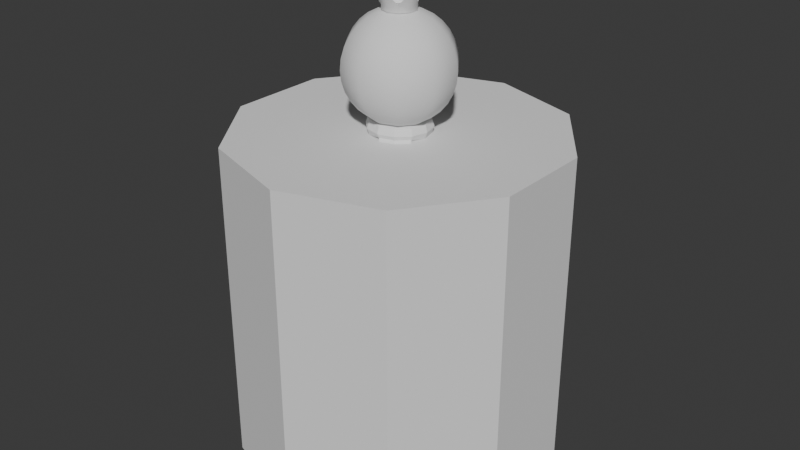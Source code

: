 # Source: personagem_NIKKO.blend  (saved by Blender 4.4.30; exported with 4.5.12 LTS)
import bpy
from mathutils import Matrix  # noqa: F401  (used for matrix-valued properties, if any)

bpy.ops.wm.read_factory_settings(use_empty=True)
scene = bpy.context.scene
scene.name = 'Scene'

# ---- collections
col_collection = bpy.data.collections.new('Collection'); scene.collection.children.link(col_collection)

# ---- world
world_world = bpy.data.worlds.new('World'); scene.world = world_world
world_world.use_nodes = True; world_world.node_tree.nodes.clear()
_N = world_world.node_tree.nodes; _L = world_world.node_tree.links
n0 = _N.new('ShaderNodeOutputWorld'); n0.name = 'World Output'; n0.location = (300, 300)
n1 = _N.new('ShaderNodeBackground'); n1.name = 'Background'; n1.location = (10, 300)
n1.inputs[0].default_value = (0.05088, 0.05088, 0.05088, 1.0)
_L.new(n1.outputs[0], n0.inputs[0])
n0.is_active_output = True
world_world.color = (0.05088, 0.05088, 0.05088)
world_world.sun_shadow_jitter_overblur = 0.0

# ---- meshes
me_cylinder_001 = bpy.data.meshes.new('Cylinder.001')
me_cylinder_001.from_pydata([(0.0, 1.0, -1.0), (0.0, 1.0, 1.0), (0.5878, 0.809, -1.0), (0.5878, 0.809, 1.0), (0.9511, 0.309, -1.0), (0.9511, 0.309, 1.0), (0.9511, -0.309, -1.0), (0.9511, -0.309, 1.0), (0.5878, -0.809, -1.0), (0.5878, -0.809, 1.0), (0.0, -1.0, -1.0), (0.0, -1.0, 1.0), (-0.5878, -0.809, -1.0), (-0.5878, -0.809, 1.0), (-0.9511, -0.309, -1.0), (-0.9511, -0.309, 1.0), (-0.9511, 0.309, -1.0), (-0.9511, 0.309, 1.0), (-0.5878, 0.809, -1.0), (-0.5878, 0.809, 1.0)], [], [(0, 1, 3, 2), (2, 3, 5, 4), (4, 5, 7, 6), (6, 7, 9, 8), (8, 9, 11, 10), (10, 11, 13, 12), (12, 13, 15, 14), (14, 15, 17, 16), (3, 1, 19, 17, 15, 13, 11, 9, 7, 5), (16, 17, 19, 18), (18, 19, 1, 0), (0, 2, 4, 6, 8, 10, 12, 14, 16, 18)])
_uv = me_cylinder_001.uv_layers.new(name='UVMap')
_uv.uv.foreach_set('vector', [1.0, 0.5, 1.0, 1.0, 0.9, 1.0, 0.9, 0.5, 0.9, 0.5, 0.9, 1.0, 0.8, 1.0, 0.8, 0.5, 0.8, 0.5, 0.8, 1.0, 0.7, 1.0, 0.7, 0.5, 0.7, 0.5, 0.7, 1.0, 0.6, 1.0, 0.6, 0.5, 0.6, 0.5, 0.6, 1.0, 0.5, 1.0, 0.5, 0.5, 0.5, 0.5, 0.5, 1.0, 0.4, 1.0, 0.4, 0.5, 0.4, 0.5, 0.4, 1.0, 0.3, 1.0, 0.3, 0.5, 0.3, 0.5, 0.3, 1.0, 0.2, 1.0, 0.2, 0.5, 0.3911, 0.4442, 0.25, 0.49, 0.1089, 0.4442, 0.02175, 0.3242, 0.02175, 0.1758, 0.1089, 0.05584, 0.25, 0.01, 0.3911, 0.05584, 0.4783, 0.1758, 0.4783, 0.3242, 0.2, 0.5, 0.2, 1.0, 0.1, 1.0, 0.1, 0.5, 0.1, 0.5, 0.1, 1.0, -7.451e-08, 1.0, -7.451e-08, 0.5, 0.75, 0.49, 0.8911, 0.4442, 0.9783, 0.3242, 0.9783, 0.1758, 0.8911, 0.05584, 0.75, 0.01, 0.6089, 0.05584, 0.5217, 0.1758, 0.5217, 0.3242, 0.6089, 0.4442])
me_cylinder_001.update()
me_cylinder_004 = bpy.data.meshes.new('Cylinder.004')
me_cylinder_004.from_pydata([(2.718e-08, 0.24, 2.112), (0.1411, 0.1942, 2.112), (0.2282, 0.07416, 2.112), (0.2282, -0.07416, 2.112), (5.548e-09, 0.0, 0.3086), (0.1411, -0.1942, 2.112), (0.1421, -0.03216, 0.3977), (2.718e-08, -0.24, 2.112), (0.5438, -0.4686, 0.5513), (0.7441, -0.1787, 0.7738), (0.726, 0.1941, 0.7738), (0.503, 0.4555, 0.5513), (2.194e-05, 0.2717, 2.248), (0.1597, 0.2198, 2.248), (0.2584, 0.08395, 2.248), (0.2584, -0.08395, 2.248), (0.1597, -0.2198, 2.248), (2.197e-05, -0.2717, 2.248), (0.6814, 0.04752, 1.804), (0.6519, 0.004218, 1.91), (1.11e-08, 0.5062, 1.82), (0.2975, 0.4095, 1.82), (0.4244, 0.1812, 1.771), (0.4814, -0.1564, 1.82), (0.2975, -0.4095, 1.82), (1.11e-08, -0.5062, 1.82), (0.7018, 0.2377, 1.797), (0.6519, 0.2107, 1.942), (2.039e-08, 0.43, 1.968), (0.2527, 0.3479, 1.968), (0.4089, 0.1329, 2.003), (0.4089, -0.1329, 1.968), (0.2527, -0.3479, 1.968), (2.039e-08, -0.43, 1.968), (0.5832, 0.3945, 1.797), (5.548e-09, 0.6417, 0.7175), (5.548e-09, -0.7101, 0.8383), (0.5305, 0.3778, 1.91), (5.548e-09, -0.5253, 0.4622), (0.3113, -0.3772, 0.4745), (0.2785, 0.329, 0.4745), (5.548e-09, 0.526, 0.4622), (0.7794, 0.2327, 1.119), (0.761, 0.09554, 1.115), (0.5304, -0.06433, 1.939), (0.6708, 0.07538, 1.092), (0.5841, 0.01725, 1.776), (0.599, 0.1924, 1.073), (0.6174, 0.3296, 1.078), (0.4869, 0.3726, 1.768), (0.7076, 0.3498, 1.101), (0.7123, 0.3131, 1.497), (0.699, 0.2141, 1.494), (0.6339, 0.1996, 1.477), (0.5821, 0.284, 1.464), (0.5954, 0.383, 1.467), (0.6605, 0.3975, 1.484), (0.5304, 0.1718, 1.973), (0.3916, 0.3628, 1.939), (0.547, 0.131, -0.1643), (0.6615, 0.06178, -0.1643), (0.6787, -0.07088, -0.1643), (0.5857, -0.167, -0.1643), (0.4525, -0.1543, -0.1643), (0.3795, -0.04226, -0.1643), (0.4215, 0.08473, -0.1643), (0.547, 0.131, -0.273), (0.6615, 0.06178, -0.273), (0.6787, -0.07088, -0.273), (0.5857, -0.167, -0.273), (0.4525, -0.1543, -0.273), (0.3795, -0.04226, -0.273), (0.4215, 0.08473, -0.273), (0.6403, -0.4139, -0.2181), (0.5473, -0.5101, -0.2181), (0.4141, -0.4974, -0.2181), (0.341, -0.3853, -0.2181), (0.6403, -0.4727, -0.273), (0.5473, -0.5689, -0.273), (0.4141, -0.5562, -0.273), (0.341, -0.4441, -0.273), (0.0, 0.5605, 3.558), (0.0, 0.5605, 2.437), (0.0, 0.4404, 2.339), (0.09089, 0.1251, 3.775), (0.1783, 0.2454, 3.73), (0.2588, 0.3563, 3.657), (0.3294, 0.4534, 3.558), (0.3874, 0.5332, 3.438), (0.4304, 0.5924, 3.301), (0.4569, 0.6289, 3.152), (0.4659, 0.6412, 2.998), (0.4569, 0.6289, 2.843), (0.4304, 0.5924, 2.695), (0.3874, 0.5332, 2.557), (0.3294, 0.4534, 2.437), (0.2588, 0.3563, 2.339), (0.1471, 0.04778, 3.775), (0.2885, 0.09373, 3.73), (0.4188, 0.1361, 3.657), (0.533, 0.1732, 3.558), (0.6268, 0.2037, 3.438), (0.6964, 0.2263, 3.301), (0.7393, 0.2402, 3.152), (0.7538, 0.2449, 2.998), (0.7393, 0.2402, 2.843), (0.6964, 0.2263, 2.695), (0.6268, 0.2037, 2.557), (0.533, 0.1732, 2.437), (0.4188, 0.1361, 2.339), (0.1471, -0.04778, 3.775), (0.2885, -0.09373, 3.73), (0.4188, -0.1361, 3.657), (0.533, -0.1732, 3.558), (0.6268, -0.2037, 3.438), (0.6964, -0.2263, 3.301), (0.7393, -0.2402, 3.152), (0.7538, -0.2449, 2.998), (0.7393, -0.2402, 2.843), (0.6964, -0.2263, 2.695), (0.6268, -0.2037, 2.557), (0.533, -0.1732, 2.437), (0.4188, -0.1361, 2.339), (0.09089, -0.1251, 3.775), (0.1783, -0.2454, 3.73), (0.2588, -0.3563, 3.657), (0.3294, -0.4534, 3.558), (0.3874, -0.5332, 3.438), (0.4304, -0.5924, 3.301), (0.4569, -0.6289, 3.152), (0.4659, -0.6412, 2.998), (0.4569, -0.6289, 2.843), (0.4304, -0.5924, 2.695), (0.3874, -0.5332, 2.557), (0.3294, -0.4534, 2.437), (0.2588, -0.3563, 2.339), (1.181e-08, -0.1546, 3.775), (3.543e-08, -0.3033, 3.73), (4.724e-08, -0.4404, 3.657), (0.0, -0.5605, 3.558), (2.362e-08, -0.659, 3.438), (7.087e-08, -0.7323, 3.301), (4.724e-08, -0.7774, 3.152), (4.724e-08, -0.7926, 2.998), (4.724e-08, -0.7774, 2.843), (7.087e-08, -0.7323, 2.695), (2.362e-08, -0.659, 2.557), (0.0, -0.5605, 2.437), (4.724e-08, -0.4404, 2.339), (0.0, 0.0, 3.79), (-1.772e-08, 0.1546, 3.775), (-3.543e-08, 0.3033, 3.73), (-9.449e-08, 0.4404, 3.657), (-7.087e-08, 0.659, 3.438), (-9.449e-08, 0.7323, 3.301), (-7.087e-08, 0.7774, 3.152), (-7.087e-08, 0.7926, 2.998), (-7.087e-08, 0.7774, 2.843), (-9.449e-08, 0.7323, 2.695), (-7.087e-08, 0.659, 2.557)], [], [(28, 0, 1, 29), (29, 1, 2, 30), (30, 2, 3, 31), (31, 3, 5, 32), (32, 5, 7, 33), (7, 5, 16, 17), (41, 40, 6, 4), (5, 3, 15, 16), (1, 0, 12, 13), (3, 2, 14, 15), (2, 1, 13, 14), (57, 44, 19, 27), (38, 39, 8, 36), (49, 58, 37, 34), (8, 24, 25, 36), (9, 23, 24, 8), (10, 22, 23, 9), (11, 21, 22, 10), (35, 20, 21, 11), (34, 37, 27, 26), (26, 27, 19, 18), (24, 32, 33, 25), (23, 31, 32, 24), (44, 46, 18, 19), (58, 57, 27, 37), (20, 28, 29, 21), (4, 6, 39, 38), (35, 11, 40, 41), (51, 26, 18, 52), (52, 18, 46, 53), (53, 46, 22, 54), (54, 22, 49, 55), (55, 49, 34, 56), (56, 34, 26, 51), (50, 56, 51, 42), (48, 55, 56, 50), (47, 54, 55, 48), (45, 53, 54, 47), (43, 52, 53, 45), (42, 51, 52, 43), (29, 30, 57, 58), (31, 23, 46, 44), (21, 29, 58, 49), (30, 31, 44, 57), (59, 11, 10, 60), (60, 10, 9, 61), (61, 9, 8, 62), (62, 8, 39, 63), (63, 39, 6, 64), (64, 6, 40, 65), (65, 40, 11, 59), (64, 71, 80, 76), (65, 59, 66, 72), (60, 61, 68, 67), (62, 63, 75, 74), (59, 60, 67, 66), (71, 70, 79, 80), (64, 65, 72, 71), (74, 75, 79, 78), (75, 76, 80, 79), (73, 74, 78, 77), (69, 68, 77, 78), (63, 64, 76, 75), (70, 69, 78, 79), (61, 62, 74, 73), (68, 61, 73, 77), (150, 149, 84), (157, 156, 91, 92), (151, 150, 84, 85), (158, 157, 92, 93), (152, 151, 85, 86), (159, 158, 93, 94), (81, 152, 86, 87), (82, 159, 94, 95), (153, 81, 87, 88), (83, 82, 95, 96), (154, 153, 88, 89), (12, 83, 96, 13), (155, 154, 89, 90), (156, 155, 90, 91), (90, 89, 102, 103), (91, 90, 103, 104), (84, 149, 97), (92, 91, 104, 105), (85, 84, 97, 98), (93, 92, 105, 106), (86, 85, 98, 99), (94, 93, 106, 107), (87, 86, 99, 100), (95, 94, 107, 108), (88, 87, 100, 101), (96, 95, 108, 109), (89, 88, 101, 102), (13, 96, 109, 14), (107, 106, 119, 120), (100, 99, 112, 113), (108, 107, 120, 121), (101, 100, 113, 114), (109, 108, 121, 122), (102, 101, 114, 115), (14, 109, 122, 15), (103, 102, 115, 116), (104, 103, 116, 117), (97, 149, 110), (105, 104, 117, 118), (98, 97, 110, 111), (106, 105, 118, 119), (99, 98, 111, 112), (117, 116, 129, 130), (110, 149, 123), (118, 117, 130, 131), (111, 110, 123, 124), (119, 118, 131, 132), (112, 111, 124, 125), (120, 119, 132, 133), (113, 112, 125, 126), (121, 120, 133, 134), (114, 113, 126, 127), (122, 121, 134, 135), (115, 114, 127, 128), (15, 122, 135, 16), (116, 115, 128, 129), (134, 133, 146, 147), (127, 126, 139, 140), (135, 134, 147, 148), (128, 127, 140, 141), (16, 135, 148, 17), (129, 128, 141, 142), (130, 129, 142, 143), (123, 149, 136), (131, 130, 143, 144), (124, 123, 136, 137), (132, 131, 144, 145), (125, 124, 137, 138), (133, 132, 145, 146), (126, 125, 138, 139), (23, 22, 46), (21, 49, 22)])
me_cylinder_004.polygons.foreach_set('use_smooth', [True] * 138)
_uv = me_cylinder_004.uv_layers.new(name='UVMap')
_uv.uv.foreach_set('vector', [1.0, 0.875, 1.0, 1.0, 0.9, 1.0, 0.9, 0.875, 0.9, 0.875, 0.9, 1.0, 0.8, 1.0, 0.8, 0.875, 0.8, 0.875, 0.8, 1.0, 0.7, 1.0, 0.7, 0.875, 0.7, 0.875, 0.7, 1.0, 0.6, 1.0, 0.6, 0.875, 0.6, 0.875, 0.6, 1.0, 0.5, 1.0, 0.5, 0.875, 0.5, 1.0, 0.6, 1.0, 0.6, 1.0, 0.5, 1.0, 0.875, 0.625, 0.825, 0.625, 0.75, 0.625, 0.75, 0.625, 0.6, 1.0, 0.7, 1.0, 0.7, 1.0, 0.6, 1.0, 0.9, 1.0, 1.0, 1.0, 1.0, 1.0, 0.9, 1.0, 0.7, 1.0, 0.8, 1.0, 0.8, 1.0, 0.7, 1.0, 0.8, 1.0, 0.9, 1.0, 0.9, 1.0, 0.8, 1.0, 0.8, 0.875, 0.7, 0.875, 0.7, 0.875, 0.8, 0.875, 0.625, 0.625, 0.675, 0.625, 0.6, 0.625, 0.5, 0.625, 0.9, 0.75, 0.9, 0.875, 0.9, 0.875, 0.9, 0.75, 0.6, 0.625, 0.6, 0.75, 0.5, 0.75, 0.5, 0.625, 0.7, 0.625, 0.7, 0.75, 0.6, 0.75, 0.6, 0.625, 0.8, 0.625, 0.8, 0.75, 0.7, 0.75, 0.7, 0.625, 0.9, 0.625, 0.9, 0.75, 0.8, 0.75, 0.8, 0.625, 1.0, 0.625, 1.0, 0.75, 0.9, 0.75, 0.9, 0.625, 0.9, 0.75, 0.9, 0.875, 0.8, 0.875, 0.8, 0.75, 0.8, 0.75, 0.8, 0.875, 0.7, 0.875, 0.7, 0.75, 0.6, 0.75, 0.6, 0.875, 0.5, 0.875, 0.5, 0.75, 0.7, 0.75, 0.7, 0.875, 0.6, 0.875, 0.6, 0.75, 0.7, 0.875, 0.7, 0.75, 0.7, 0.75, 0.7, 0.875, 0.9, 0.875, 0.8, 0.875, 0.8, 0.875, 0.9, 0.875, 1.0, 0.75, 1.0, 0.875, 0.9, 0.875, 0.9, 0.75, 0.75, 0.625, 0.75, 0.625, 0.675, 0.625, 0.625, 0.625, 1.0, 0.625, 0.9, 0.625, 0.825, 0.625, 0.875, 0.625, 1.0, 0.75, 1.0, 1.0, 0.8333, 1.0, 0.8333, 0.75, 0.8333, 0.75, 0.8333, 1.0, 0.6667, 1.0, 0.6667, 0.75, 0.6667, 0.75, 0.6667, 1.0, 0.5, 1.0, 0.5, 0.75, 0.5, 0.75, 0.5, 1.0, 0.3333, 1.0, 0.3333, 0.75, 0.3333, 0.75, 0.3333, 1.0, 0.1667, 1.0, 0.1667, 0.75, 0.1667, 0.75, 0.1667, 1.0, -8.941e-08, 1.0, -8.941e-08, 0.75, 0.1667, 0.5, 0.1667, 0.75, -8.941e-08, 0.75, -8.941e-08, 0.5, 0.3333, 0.5, 0.3333, 0.75, 0.1667, 0.75, 0.1667, 0.5, 0.5, 0.5, 0.5, 0.75, 0.3333, 0.75, 0.3333, 0.5, 0.6667, 0.5, 0.6667, 0.75, 0.5, 0.75, 0.5, 0.5, 0.8333, 0.5, 0.8333, 0.75, 0.6667, 0.75, 0.6667, 0.5, 1.0, 0.5, 1.0, 0.75, 0.8333, 0.75, 0.8333, 0.5, 0.9, 0.875, 0.8, 0.875, 0.8, 0.875, 0.9, 0.875, 0.7, 0.875, 0.7, 0.75, 0.7, 0.75, 0.7, 0.875, 0.9, 0.75, 0.9, 0.875, 0.9, 0.875, 0.9, 0.75, 0.8, 0.875, 0.7, 0.875, 0.7, 0.875, 0.8, 0.875, 1.0, 0.5, 1.0, 1.0, 0.8571, 1.0, 0.8571, 0.5, 0.8571, 0.5, 0.8571, 1.0, 0.7143, 1.0, 0.7143, 0.5, 0.7143, 0.5, 0.7143, 1.0, 0.5714, 1.0, 0.5714, 0.5, 0.5714, 0.5, 0.5714, 1.0, 0.4286, 1.0, 0.4286, 0.5, 0.4286, 0.5, 0.4286, 1.0, 0.2857, 1.0, 0.2857, 0.5, 0.2857, 0.5, 0.2857, 1.0, 0.1429, 1.0, 0.1429, 0.5, 0.1429, 0.5, 0.1429, 1.0, 2.98e-08, 1.0, 2.98e-08, 0.5, 0.2857, 0.5, 0.2857, 0.5, 0.2857, 0.5, 0.2857, 0.5, 0.1429, 0.5, 2.98e-08, 0.5, 2.98e-08, 0.5, 0.1429, 0.5, 0.8571, 0.5, 0.7143, 0.5, 0.7143, 0.5, 0.8571, 0.5, 0.5714, 0.5, 0.4286, 0.5, 0.4286, 0.5, 0.5714, 0.5, 1.0, 0.5, 0.8571, 0.5, 0.8571, 0.5, 1.0, 0.5, 0.0, 0.0, 0.0, 0.0, 0.0, 0.0, 0.0, 0.0, 0.2857, 0.5, 0.1429, 0.5, 0.1429, 0.5, 0.2857, 0.5, 0.5714, 0.5, 0.4286, 0.5, 0.4286, 0.5, 0.5714, 0.5, 0.4286, 0.5, 0.2857, 0.5, 0.2857, 0.5, 0.4286, 0.5, 0.7143, 0.5, 0.5714, 0.5, 0.5714, 0.5, 0.7143, 0.5, 0.0, 0.0, 0.0, 0.0, 0.0, 0.0, 0.0, 0.0, 0.4286, 0.5, 0.2857, 0.5, 0.2857, 0.5, 0.4286, 0.5, 0.0, 0.0, 0.0, 0.0, 0.0, 0.0, 0.0, 0.0, 0.7143, 0.5, 0.5714, 0.5, 0.5714, 0.5, 0.7143, 0.5, 0.7143, 0.5, 0.7143, 0.5, 0.7143, 0.5, 0.7143, 0.5, 0.7, 0.9375, 0.65, 1.0, 0.6, 0.9375, 0.7, 0.4375, 0.7, 0.5, 0.6, 0.5, 0.6, 0.4375, 0.7, 0.875, 0.7, 0.9375, 0.6, 0.9375, 0.6, 0.875, 0.7, 0.375, 0.7, 0.4375, 0.6, 0.4375, 0.6, 0.375, 0.7, 0.8125, 0.7, 0.875, 0.6, 0.875, 0.6, 0.8125, 0.7, 0.3125, 0.7, 0.375, 0.6, 0.375, 0.6, 0.3125, 0.7, 0.75, 0.7, 0.8125, 0.6, 0.8125, 0.6, 0.75, 0.7, 0.25, 0.7, 0.3125, 0.6, 0.3125, 0.6, 0.25, 0.7, 0.6875, 0.7, 0.75, 0.6, 0.75, 0.6, 0.6875, 0.7, 0.1875, 0.7, 0.25, 0.6, 0.25, 0.6, 0.1875, 0.7, 0.625, 0.7, 0.6875, 0.6, 0.6875, 0.6, 0.625, 0.7, 0.125, 0.7, 0.1875, 0.6, 0.1875, 0.6, 0.125, 0.7, 0.5625, 0.7, 0.625, 0.6, 0.625, 0.6, 0.5625, 0.7, 0.5, 0.7, 0.5625, 0.6, 0.5625, 0.6, 0.5, 0.6, 0.5625, 0.6, 0.625, 0.5, 0.625, 0.5, 0.5625, 0.6, 0.5, 0.6, 0.5625, 0.5, 0.5625, 0.5, 0.5, 0.6, 0.9375, 0.55, 1.0, 0.5, 0.9375, 0.6, 0.4375, 0.6, 0.5, 0.5, 0.5, 0.5, 0.4375, 0.6, 0.875, 0.6, 0.9375, 0.5, 0.9375, 0.5, 0.875, 0.6, 0.375, 0.6, 0.4375, 0.5, 0.4375, 0.5, 0.375, 0.6, 0.8125, 0.6, 0.875, 0.5, 0.875, 0.5, 0.8125, 0.6, 0.3125, 0.6, 0.375, 0.5, 0.375, 0.5, 0.3125, 0.6, 0.75, 0.6, 0.8125, 0.5, 0.8125, 0.5, 0.75, 0.6, 0.25, 0.6, 0.3125, 0.5, 0.3125, 0.5, 0.25, 0.6, 0.6875, 0.6, 0.75, 0.5, 0.75, 0.5, 0.6875, 0.6, 0.1875, 0.6, 0.25, 0.5, 0.25, 0.5, 0.1875, 0.6, 0.625, 0.6, 0.6875, 0.5, 0.6875, 0.5, 0.625, 0.6, 0.125, 0.6, 0.1875, 0.5, 0.1875, 0.5, 0.125, 0.5, 0.3125, 0.5, 0.375, 0.4, 0.375, 0.4, 0.3125, 0.5, 0.75, 0.5, 0.8125, 0.4, 0.8125, 0.4, 0.75, 0.5, 0.25, 0.5, 0.3125, 0.4, 0.3125, 0.4, 0.25, 0.5, 0.6875, 0.5, 0.75, 0.4, 0.75, 0.4, 0.6875, 0.5, 0.1875, 0.5, 0.25, 0.4, 0.25, 0.4, 0.1875, 0.5, 0.625, 0.5, 0.6875, 0.4, 0.6875, 0.4, 0.625, 0.5, 0.125, 0.5, 0.1875, 0.4, 0.1875, 0.4, 0.125, 0.5, 0.5625, 0.5, 0.625, 0.4, 0.625, 0.4, 0.5625, 0.5, 0.5, 0.5, 0.5625, 0.4, 0.5625, 0.4, 0.5, 0.5, 0.9375, 0.45, 1.0, 0.4, 0.9375, 0.5, 0.4375, 0.5, 0.5, 0.4, 0.5, 0.4, 0.4375, 0.5, 0.875, 0.5, 0.9375, 0.4, 0.9375, 0.4, 0.875, 0.5, 0.375, 0.5, 0.4375, 0.4, 0.4375, 0.4, 0.375, 0.5, 0.8125, 0.5, 0.875, 0.4, 0.875, 0.4, 0.8125, 0.4, 0.5, 0.4, 0.5625, 0.3, 0.5625, 0.3, 0.5, 0.4, 0.9375, 0.35, 1.0, 0.3, 0.9375, 0.4, 0.4375, 0.4, 0.5, 0.3, 0.5, 0.3, 0.4375, 0.4, 0.875, 0.4, 0.9375, 0.3, 0.9375, 0.3, 0.875, 0.4, 0.375, 0.4, 0.4375, 0.3, 0.4375, 0.3, 0.375, 0.4, 0.8125, 0.4, 0.875, 0.3, 0.875, 0.3, 0.8125, 0.4, 0.3125, 0.4, 0.375, 0.3, 0.375, 0.3, 0.3125, 0.4, 0.75, 0.4, 0.8125, 0.3, 0.8125, 0.3, 0.75, 0.4, 0.25, 0.4, 0.3125, 0.3, 0.3125, 0.3, 0.25, 0.4, 0.6875, 0.4, 0.75, 0.3, 0.75, 0.3, 0.6875, 0.4, 0.1875, 0.4, 0.25, 0.3, 0.25, 0.3, 0.1875, 0.4, 0.625, 0.4, 0.6875, 0.3, 0.6875, 0.3, 0.625, 0.4, 0.125, 0.4, 0.1875, 0.3, 0.1875, 0.3, 0.125, 0.4, 0.5625, 0.4, 0.625, 0.3, 0.625, 0.3, 0.5625, 0.3, 0.25, 0.3, 0.3125, 0.2, 0.3125, 0.2, 0.25, 0.3, 0.6875, 0.3, 0.75, 0.2, 0.75, 0.2, 0.6875, 0.3, 0.1875, 0.3, 0.25, 0.2, 0.25, 0.2, 0.1875, 0.3, 0.625, 0.3, 0.6875, 0.2, 0.6875, 0.2, 0.625, 0.3, 0.125, 0.3, 0.1875, 0.2, 0.1875, 0.2, 0.125, 0.3, 0.5625, 0.3, 0.625, 0.2, 0.625, 0.2, 0.5625, 0.3, 0.5, 0.3, 0.5625, 0.2, 0.5625, 0.2, 0.5, 0.3, 0.9375, 0.25, 1.0, 0.2, 0.9375, 0.3, 0.4375, 0.3, 0.5, 0.2, 0.5, 0.2, 0.4375, 0.3, 0.875, 0.3, 0.9375, 0.2, 0.9375, 0.2, 0.875, 0.3, 0.375, 0.3, 0.4375, 0.2, 0.4375, 0.2, 0.375, 0.3, 0.8125, 0.3, 0.875, 0.2, 0.875, 0.2, 0.8125, 0.3, 0.3125, 0.3, 0.375, 0.2, 0.375, 0.2, 0.3125, 0.3, 0.75, 0.3, 0.8125, 0.2, 0.8125, 0.2, 0.75, 0.7, 0.75, 0.5, 1.0, 0.7, 0.75, 0.9, 0.75, 0.9, 0.75, 0.5, 1.0])
me_cylinder_004.update()
me_torus = bpy.data.meshes.new('Torus')
me_torus.from_pydata([(1.25, 0.0, 0.0), (1.156, 0.0, 0.1955), (0.9444, 0.0, 0.2437), (0.7748, 0.0, 0.1085), (0.7748, 0.0, -0.1085), (0.9444, 0.0, -0.2437), (1.156, 0.0, -0.1955), (1.083, 0.625, 0.0), (1.001, 0.5779, 0.1955), (0.8178, 0.4722, 0.2437), (0.671, 0.3874, 0.1085), (0.671, 0.3874, -0.1085), (0.8178, 0.4722, -0.2437), (1.001, 0.5779, -0.1955), (0.625, 1.083, 0.0), (0.5779, 1.001, 0.1955), (0.4722, 0.8178, 0.2437), (0.3874, 0.671, 0.1085), (0.3874, 0.671, -0.1085), (0.4722, 0.8178, -0.2437), (0.5779, 1.001, -0.1955), (9.437e-08, 1.25, 0.0), (8.727e-08, 1.156, 0.1955), (7.13e-08, 0.9444, 0.2437), (5.849e-08, 0.7748, 0.1085), (5.849e-08, 0.7748, -0.1085), (7.13e-08, 0.9444, -0.2437), (8.727e-08, 1.156, -0.1955), (-0.625, 1.083, 0.0), (-0.5779, 1.001, 0.1955), (-0.4722, 0.8178, 0.2437), (-0.3874, 0.671, 0.1085), (-0.3874, 0.671, -0.1085), (-0.4722, 0.8178, -0.2437), (-0.5779, 1.001, -0.1955), (-1.083, 0.625, 0.0), (-1.001, 0.5779, 0.1955), (-0.8178, 0.4722, 0.2437), (-0.671, 0.3874, 0.1085), (-0.671, 0.3874, -0.1085), (-0.8178, 0.4722, -0.2437), (-1.001, 0.5779, -0.1955), (-1.25, 1.093e-07, 0.0), (-1.156, 1.01e-07, 0.1955), (-0.9444, 8.256e-08, 0.2437), (-0.7748, 6.773e-08, 0.1085), (-0.7748, 6.773e-08, -0.1085), (-0.9444, 8.256e-08, -0.2437), (-1.156, 1.01e-07, -0.1955), (-1.083, -0.625, 0.0), (-1.001, -0.5779, 0.1955), (-0.8178, -0.4722, 0.2437), (-0.671, -0.3874, 0.1085), (-0.671, -0.3874, -0.1085), (-0.8178, -0.4722, -0.2437), (-1.001, -0.5779, -0.1955), (-0.625, -1.083, 0.0), (-0.5779, -1.001, 0.1955), (-0.4722, -0.8178, 0.2437), (-0.3874, -0.671, 0.1085), (-0.3874, -0.671, -0.1085), (-0.4722, -0.8178, -0.2437), (-0.5779, -1.001, -0.1955), (9.437e-08, -1.25, 0.0), (8.727e-08, -1.156, 0.1955), (7.13e-08, -0.9444, 0.2437), (5.849e-08, -0.7748, 0.1085), (5.849e-08, -0.7748, -0.1085), (0.03541, -0.9214, -0.2733), (0.02448, -1.179, -0.1141), (0.625, -1.083, 0.0), (0.5779, -1.001, 0.1955), (0.4722, -0.8178, 0.2437), (0.3874, -0.671, 0.1085), (0.3874, -0.671, -0.1085), (0.5076, -0.7949, -0.2733), (0.6024, -1.024, -0.1141), (1.083, -0.625, 0.0), (1.001, -0.5779, 0.1955), (0.8178, -0.4722, 0.2437), (0.671, -0.3874, 0.1085), (0.671, -0.3874, -0.1085), (0.8533, -0.4492, -0.2733), (1.025, -0.601, -0.1141), (0.2485, -1.285, -0.6408), (0.2376, -1.543, -0.4815), (0.7207, -1.158, -0.6408), (0.8155, -1.388, -0.4815), (1.066, -0.8128, -0.6408), (1.239, -0.9646, -0.4815), (0.386, -1.489, -1.579), (0.3751, -1.747, -1.42), (0.8582, -1.362, -1.579), (0.953, -1.592, -1.42), (1.204, -1.017, -1.579), (1.376, -1.169, -1.42)], [], [(0, 7, 8, 1), (1, 8, 9, 2), (2, 9, 10, 3), (3, 10, 11, 4), (4, 11, 12, 5), (5, 12, 13, 6), (6, 13, 7, 0), (7, 14, 15, 8), (8, 15, 16, 9), (9, 16, 17, 10), (10, 17, 18, 11), (11, 18, 19, 12), (12, 19, 20, 13), (13, 20, 14, 7), (14, 21, 22, 15), (15, 22, 23, 16), (16, 23, 24, 17), (17, 24, 25, 18), (18, 25, 26, 19), (19, 26, 27, 20), (20, 27, 21, 14), (21, 28, 29, 22), (22, 29, 30, 23), (23, 30, 31, 24), (24, 31, 32, 25), (25, 32, 33, 26), (26, 33, 34, 27), (27, 34, 28, 21), (28, 35, 36, 29), (29, 36, 37, 30), (30, 37, 38, 31), (31, 38, 39, 32), (32, 39, 40, 33), (33, 40, 41, 34), (34, 41, 35, 28), (35, 42, 43, 36), (36, 43, 44, 37), (37, 44, 45, 38), (38, 45, 46, 39), (39, 46, 47, 40), (40, 47, 48, 41), (41, 48, 42, 35), (42, 49, 50, 43), (43, 50, 51, 44), (44, 51, 52, 45), (45, 52, 53, 46), (46, 53, 54, 47), (47, 54, 55, 48), (48, 55, 49, 42), (49, 56, 57, 50), (50, 57, 58, 51), (51, 58, 59, 52), (52, 59, 60, 53), (53, 60, 61, 54), (54, 61, 62, 55), (55, 62, 56, 49), (56, 63, 64, 57), (57, 64, 65, 58), (58, 65, 66, 59), (59, 66, 67, 60), (60, 67, 68, 61), (61, 68, 69, 62), (62, 69, 63, 56), (63, 70, 71, 64), (64, 71, 72, 65), (65, 72, 73, 66), (66, 73, 74, 67), (67, 74, 75, 68), (83, 76, 87, 89), (69, 76, 70, 63), (70, 77, 78, 71), (71, 78, 79, 72), (72, 79, 80, 73), (73, 80, 81, 74), (74, 81, 82, 75), (69, 68, 84, 85), (76, 83, 77, 70), (77, 0, 1, 78), (78, 1, 2, 79), (79, 2, 3, 80), (80, 3, 4, 81), (81, 4, 5, 82), (82, 5, 6, 83), (83, 6, 0, 77), (88, 89, 95, 94), (85, 84, 90, 91), (75, 82, 88, 86), (82, 83, 89, 88), (76, 69, 85, 87), (68, 75, 86, 84), (90, 92, 93, 91), (92, 94, 95, 93), (87, 85, 91, 93), (84, 86, 92, 90), (89, 87, 93, 95), (86, 88, 94, 92)])
_uv = me_torus.uv_layers.new(name='UVMap')
_uv.uv.foreach_set('vector', [0.5, 0.5714, 0.5833, 0.5714, 0.5833, 0.7143, 0.5, 0.7143, 0.5, 0.7143, 0.5833, 0.7143, 0.5833, 0.8571, 0.5, 0.8571, 0.5, 0.8571, 0.5833, 0.8571, 0.5833, 1.0, 0.5, 1.0, 0.5, -2.22e-16, 0.5833, -2.22e-16, 0.5833, 0.1429, 0.5, 0.1429, 0.5, 0.1429, 0.5833, 0.1429, 0.5833, 0.2857, 0.5, 0.2857, 0.5, 0.2857, 0.5833, 0.2857, 0.5833, 0.4286, 0.5, 0.4286, 0.5, 0.4286, 0.5833, 0.4286, 0.5833, 0.5714, 0.5, 0.5714, 0.5833, 0.5714, 0.6667, 0.5714, 0.6667, 0.7143, 0.5833, 0.7143, 0.5833, 0.7143, 0.6667, 0.7143, 0.6667, 0.8571, 0.5833, 0.8571, 0.5833, 0.8571, 0.6667, 0.8571, 0.6667, 1.0, 0.5833, 1.0, 0.5833, -2.22e-16, 0.6667, -2.22e-16, 0.6667, 0.1429, 0.5833, 0.1429, 0.5833, 0.1429, 0.6667, 0.1429, 0.6667, 0.2857, 0.5833, 0.2857, 0.5833, 0.2857, 0.6667, 0.2857, 0.6667, 0.4286, 0.5833, 0.4286, 0.5833, 0.4286, 0.6667, 0.4286, 0.6667, 0.5714, 0.5833, 0.5714, 0.6667, 0.5714, 0.75, 0.5714, 0.75, 0.7143, 0.6667, 0.7143, 0.6667, 0.7143, 0.75, 0.7143, 0.75, 0.8571, 0.6667, 0.8571, 0.6667, 0.8571, 0.75, 0.8571, 0.75, 1.0, 0.6667, 1.0, 0.6667, -2.22e-16, 0.75, -2.22e-16, 0.75, 0.1429, 0.6667, 0.1429, 0.6667, 0.1429, 0.75, 0.1429, 0.75, 0.2857, 0.6667, 0.2857, 0.6667, 0.2857, 0.75, 0.2857, 0.75, 0.4286, 0.6667, 0.4286, 0.6667, 0.4286, 0.75, 0.4286, 0.75, 0.5714, 0.6667, 0.5714, 0.75, 0.5714, 0.8333, 0.5714, 0.8333, 0.7143, 0.75, 0.7143, 0.75, 0.7143, 0.8333, 0.7143, 0.8333, 0.8571, 0.75, 0.8571, 0.75, 0.8571, 0.8333, 0.8571, 0.8333, 1.0, 0.75, 1.0, 0.75, -2.22e-16, 0.8333, -2.22e-16, 0.8333, 0.1429, 0.75, 0.1429, 0.75, 0.1429, 0.8333, 0.1429, 0.8333, 0.2857, 0.75, 0.2857, 0.75, 0.2857, 0.8333, 0.2857, 0.8333, 0.4286, 0.75, 0.4286, 0.75, 0.4286, 0.8333, 0.4286, 0.8333, 0.5714, 0.75, 0.5714, 0.8333, 0.5714, 0.9167, 0.5714, 0.9167, 0.7143, 0.8333, 0.7143, 0.8333, 0.7143, 0.9167, 0.7143, 0.9167, 0.8571, 0.8333, 0.8571, 0.8333, 0.8571, 0.9167, 0.8571, 0.9167, 1.0, 0.8333, 1.0, 0.8333, -2.22e-16, 0.9167, -2.22e-16, 0.9167, 0.1429, 0.8333, 0.1429, 0.8333, 0.1429, 0.9167, 0.1429, 0.9167, 0.2857, 0.8333, 0.2857, 0.8333, 0.2857, 0.9167, 0.2857, 0.9167, 0.4286, 0.8333, 0.4286, 0.8333, 0.4286, 0.9167, 0.4286, 0.9167, 0.5714, 0.8333, 0.5714, 0.9167, 0.5714, 1.0, 0.5714, 1.0, 0.7143, 0.9167, 0.7143, 0.9167, 0.7143, 1.0, 0.7143, 1.0, 0.8571, 0.9167, 0.8571, 0.9167, 0.8571, 1.0, 0.8571, 1.0, 1.0, 0.9167, 1.0, 0.9167, -2.22e-16, 1.0, -2.22e-16, 1.0, 0.1429, 0.9167, 0.1429, 0.9167, 0.1429, 1.0, 0.1429, 1.0, 0.2857, 0.9167, 0.2857, 0.9167, 0.2857, 1.0, 0.2857, 1.0, 0.4286, 0.9167, 0.4286, 0.9167, 0.4286, 1.0, 0.4286, 1.0, 0.5714, 0.9167, 0.5714, 2.22e-16, 0.5714, 0.08333, 0.5714, 0.08333, 0.7143, 2.22e-16, 0.7143, 2.22e-16, 0.7143, 0.08333, 0.7143, 0.08333, 0.8571, 2.22e-16, 0.8571, 2.22e-16, 0.8571, 0.08333, 0.8571, 0.08333, 1.0, 2.22e-16, 1.0, 2.22e-16, -2.22e-16, 0.08333, -2.22e-16, 0.08333, 0.1429, 2.22e-16, 0.1429, 2.22e-16, 0.1429, 0.08333, 0.1429, 0.08333, 0.2857, 2.22e-16, 0.2857, 2.22e-16, 0.2857, 0.08333, 0.2857, 0.08333, 0.4286, 2.22e-16, 0.4286, 2.22e-16, 0.4286, 0.08333, 0.4286, 0.08333, 0.5714, 2.22e-16, 0.5714, 0.08333, 0.5714, 0.1667, 0.5714, 0.1667, 0.7143, 0.08333, 0.7143, 0.08333, 0.7143, 0.1667, 0.7143, 0.1667, 0.8571, 0.08333, 0.8571, 0.08333, 0.8571, 0.1667, 0.8571, 0.1667, 1.0, 0.08333, 1.0, 0.08333, -2.22e-16, 0.1667, -2.22e-16, 0.1667, 0.1429, 0.08333, 0.1429, 0.08333, 0.1429, 0.1667, 0.1429, 0.1667, 0.2857, 0.08333, 0.2857, 0.08333, 0.2857, 0.1667, 0.2857, 0.1667, 0.4286, 0.08333, 0.4286, 0.08333, 0.4286, 0.1667, 0.4286, 0.1667, 0.5714, 0.08333, 0.5714, 0.1667, 0.5714, 0.25, 0.5714, 0.25, 0.7143, 0.1667, 0.7143, 0.1667, 0.7143, 0.25, 0.7143, 0.25, 0.8571, 0.1667, 0.8571, 0.1667, 0.8571, 0.25, 0.8571, 0.25, 1.0, 0.1667, 1.0, 0.1667, -2.22e-16, 0.25, -2.22e-16, 0.25, 0.1429, 0.1667, 0.1429, 0.1667, 0.1429, 0.25, 0.1429, 0.25, 0.2857, 0.1667, 0.2857, 0.1667, 0.2857, 0.25, 0.2857, 0.25, 0.4286, 0.1667, 0.4286, 0.1667, 0.4286, 0.25, 0.4286, 0.25, 0.5714, 0.1667, 0.5714, 0.25, 0.5714, 0.3333, 0.5714, 0.3333, 0.7143, 0.25, 0.7143, 0.25, 0.7143, 0.3333, 0.7143, 0.3333, 0.8571, 0.25, 0.8571, 0.25, 0.8571, 0.3333, 0.8571, 0.3333, 1.0, 0.25, 1.0, 0.25, -2.22e-16, 0.3333, -2.22e-16, 0.3333, 0.1429, 0.25, 0.1429, 0.25, 0.1429, 0.3333, 0.1429, 0.3333, 0.2857, 0.25, 0.2857, 0.4167, 0.4286, 0.3333, 0.4286, 0.3333, 0.4286, 0.4167, 0.4286, 0.25, 0.4286, 0.3333, 0.4286, 0.3333, 0.5714, 0.25, 0.5714, 0.3333, 0.5714, 0.4167, 0.5714, 0.4167, 0.7143, 0.3333, 0.7143, 0.3333, 0.7143, 0.4167, 0.7143, 0.4167, 0.8571, 0.3333, 0.8571, 0.3333, 0.8571, 0.4167, 0.8571, 0.4167, 1.0, 0.3333, 1.0, 0.3333, -2.22e-16, 0.4167, -2.22e-16, 0.4167, 0.1429, 0.3333, 0.1429, 0.3333, 0.1429, 0.4167, 0.1429, 0.4167, 0.2857, 0.3333, 0.2857, 0.25, 0.4286, 0.25, 0.2857, 0.25, 0.2857, 0.25, 0.4286, 0.3333, 0.4286, 0.4167, 0.4286, 0.4167, 0.5714, 0.3333, 0.5714, 0.4167, 0.5714, 0.5, 0.5714, 0.5, 0.7143, 0.4167, 0.7143, 0.4167, 0.7143, 0.5, 0.7143, 0.5, 0.8571, 0.4167, 0.8571, 0.4167, 0.8571, 0.5, 0.8571, 0.5, 1.0, 0.4167, 1.0, 0.4167, -2.22e-16, 0.5, -2.22e-16, 0.5, 0.1429, 0.4167, 0.1429, 0.4167, 0.1429, 0.5, 0.1429, 0.5, 0.2857, 0.4167, 0.2857, 0.4167, 0.2857, 0.5, 0.2857, 0.5, 0.4286, 0.4167, 0.4286, 0.4167, 0.4286, 0.5, 0.4286, 0.5, 0.5714, 0.4167, 0.5714, 0.4167, 0.2857, 0.4167, 0.4286, 0.4167, 0.4286, 0.4167, 0.2857, 0.25, 0.4286, 0.25, 0.2857, 0.25, 0.2857, 0.25, 0.4286, 0.3333, 0.2857, 0.4167, 0.2857, 0.4167, 0.2857, 0.3333, 0.2857, 0.4167, 0.2857, 0.4167, 0.4286, 0.4167, 0.4286, 0.4167, 0.2857, 0.3333, 0.4286, 0.25, 0.4286, 0.25, 0.4286, 0.3333, 0.4286, 0.25, 0.2857, 0.3333, 0.2857, 0.3333, 0.2857, 0.25, 0.2857, 0.25, 0.2857, 0.3333, 0.2857, 0.3333, 0.4286, 0.25, 0.4286, 0.3333, 0.2857, 0.4167, 0.2857, 0.4167, 0.4286, 0.3333, 0.4286, 0.3333, 0.4286, 0.25, 0.4286, 0.25, 0.4286, 0.3333, 0.4286, 0.25, 0.2857, 0.3333, 0.2857, 0.3333, 0.2857, 0.25, 0.2857, 0.4167, 0.4286, 0.3333, 0.4286, 0.3333, 0.4286, 0.4167, 0.4286, 0.3333, 0.2857, 0.4167, 0.2857, 0.4167, 0.2857, 0.3333, 0.2857])
me_torus.update()
me_cylinder_009 = bpy.data.meshes.new('Cylinder.009')
me_cylinder_009.from_pydata([(0.0, 0.2351, 3.754), (-0.001042, 0.2457, 3.852), (0.1429, 0.1887, 3.754), (0.2016, 0.2694, 4.075), (0.2313, 0.06709, 3.754), (0.2292, 0.07363, 3.855), (0.2313, -0.0832, 3.754), (0.3262, -0.1141, 4.075), (0.1429, -0.2048, 3.754), (0.1595, -0.2281, 3.869), (0.0, -0.2512, 3.754), (0.0, -0.3511, 4.075), (0.0, 0.2351, 3.83), (0.1429, 0.1887, 3.83), (0.2313, 0.06709, 3.83), (0.2313, -0.1271, 3.83), (0.1429, -0.2048, 3.83), (0.0, -0.2512, 3.83)], [], [(12, 1, 3, 13), (13, 3, 5, 14), (14, 5, 7, 15), (15, 7, 9, 16), (16, 9, 11, 17), (8, 16, 17, 10), (6, 15, 16, 8), (4, 14, 15, 6), (2, 13, 14, 4), (0, 12, 13, 2)])
me_cylinder_009.polygons.foreach_set('use_smooth', [True] * 10)
_uv = me_cylinder_009.uv_layers.new(name='UVMap')
_uv.uv.foreach_set('vector', [1.0, 0.75, 1.0, 1.0, 0.9, 1.0, 0.9, 0.75, 0.9, 0.75, 0.9, 1.0, 0.8, 1.0, 0.8, 0.75, 0.8, 0.75, 0.8, 1.0, 0.7, 1.0, 0.7, 0.75, 0.7, 0.75, 0.7, 1.0, 0.6, 1.0, 0.6, 0.75, 0.6, 0.75, 0.6, 1.0, 0.5, 1.0, 0.5, 0.75, 0.6, 0.5, 0.6, 0.75, 0.5, 0.75, 0.5, 0.5, 0.7, 0.5, 0.7, 0.75, 0.6, 0.75, 0.6, 0.5, 0.8, 0.5, 0.8, 0.75, 0.7, 0.75, 0.7, 0.5, 0.9, 0.5, 0.9, 0.75, 0.8, 0.75, 0.8, 0.5, 1.0, 0.5, 1.0, 0.75, 0.9, 0.75, 0.9, 0.5])
me_cylinder_009.update()

# ---- objects
ob_cylinder = bpy.data.objects.new('Cylinder', me_cylinder_001)
ob_cylinder_001 = bpy.data.objects.new('Cylinder.001', me_cylinder_004)
ob_torus = bpy.data.objects.new('Torus', me_torus)
ob_cylinder_002 = bpy.data.objects.new('Cylinder.002', me_cylinder_009)

# ---- transforms, parenting, visibility, modifiers, constraints
ob_cylinder.location = (0.0, 0.0, 0.0)
ob_cylinder_001.location = (0.0, 0.0, 0.1281)
ob_cylinder_001.scale = (0.4166, 0.4166, 0.4166)
_m = ob_cylinder_001.modifiers.new('Mirror', 'MIRROR')
ob_torus.location = (0.0, 0.0, 1.039)
ob_torus.scale = (0.1542, 0.1542, 0.2051)
ob_cylinder_002.location = (0.0, 0.0, 0.1281)
ob_cylinder_002.scale = (0.4166, 0.4166, 0.4166)
_m = ob_cylinder_002.modifiers.new('Mirror', 'MIRROR')

# ---- collection membership
col_collection.objects.link(ob_cylinder)
col_collection.objects.link(ob_cylinder_001)
col_collection.objects.link(ob_torus)
col_collection.objects.link(ob_cylinder_002)

# ---- scene / render settings (as saved in the file)
scene.frame_start = 1; scene.frame_end = 250; scene.frame_set(1)
scene.render.engine = 'BLENDER_EEVEE_NEXT'
bpy.context.view_layer.update()

# ---- added for rendering (the .blend has no active camera and no usable light): camera, sun
cam_auto = bpy.data.cameras.new('AutoCamera')
cam_auto.lens = 50.0
cam_auto.sensor_width = 36.0
cam_auto.clip_end = 1000.0
ob_auto_camera = bpy.data.objects.new('AutoCamera', cam_auto)
scene.collection.objects.link(ob_auto_camera)
ob_auto_camera.location = (3.65484, -4.38581, 3.33687)
ob_auto_camera.rotation_euler = (1.09748, -7.21219e-08, 0.694738)
scene.camera = ob_auto_camera
light_auto_sun = bpy.data.lights.new('AutoSun', 'SUN')
light_auto_sun.energy = 3.0
light_auto_sun.angle = 0.0523599
ob_auto_sun = bpy.data.objects.new('AutoSun', light_auto_sun)
scene.collection.objects.link(ob_auto_sun)
ob_auto_sun.rotation_euler = (0.872665, 0.174533, 0.523599)
bpy.context.view_layer.update()
